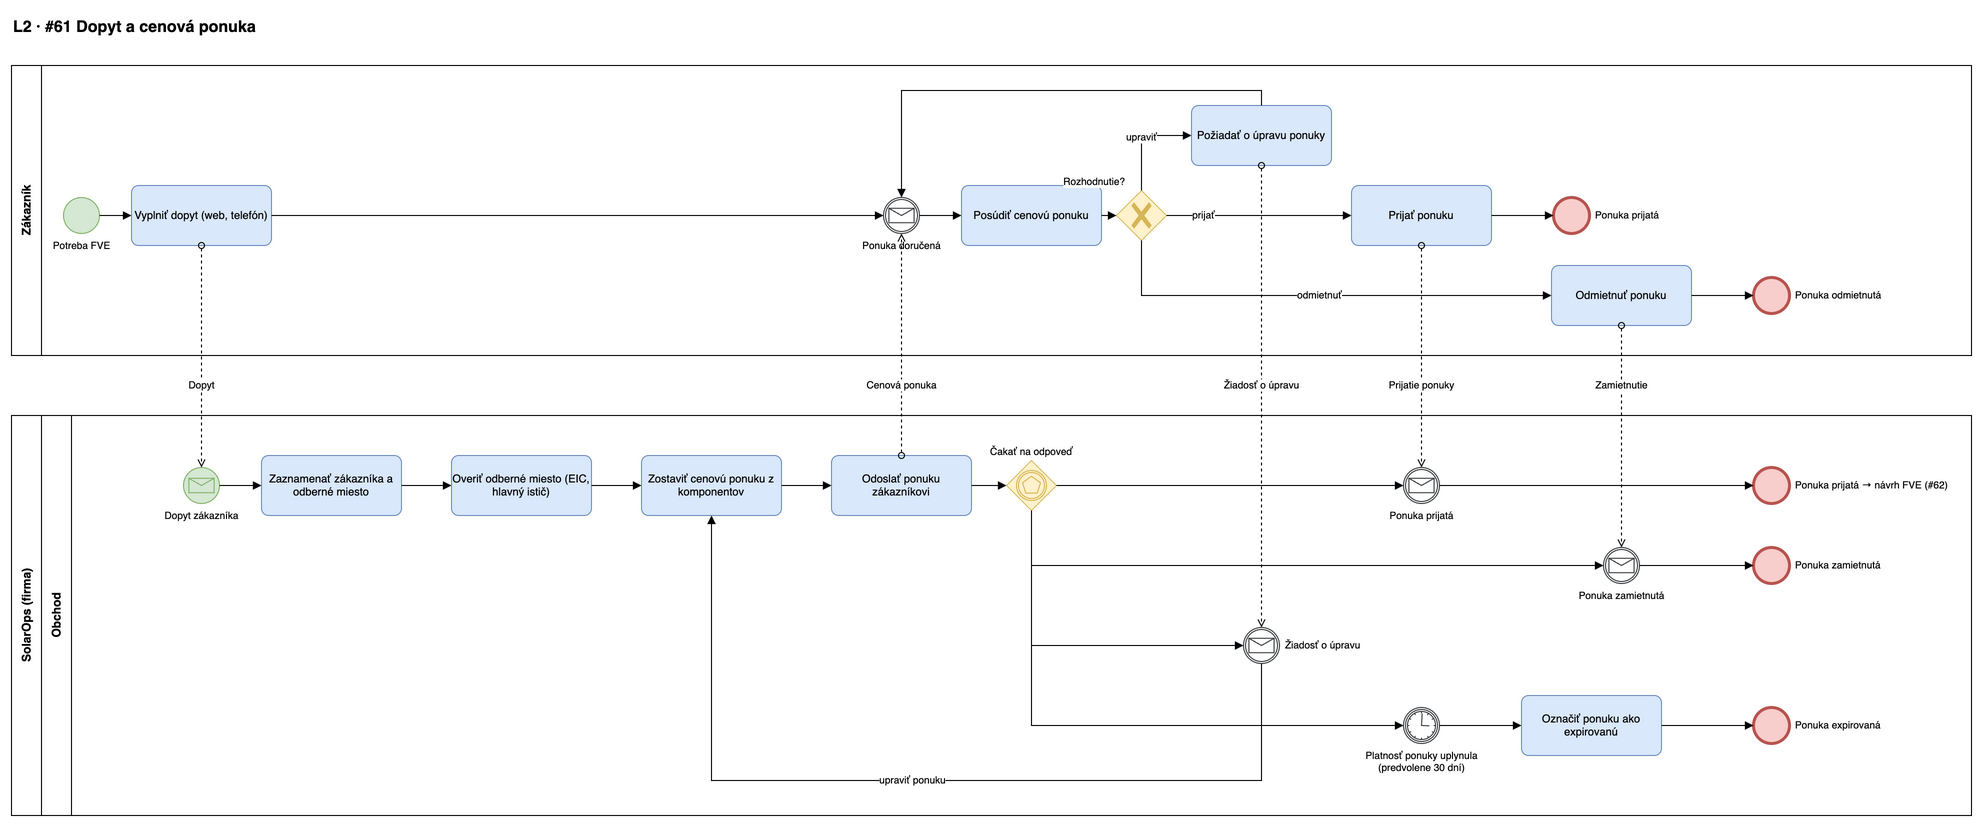

The diagram above was exported from draw.io. Its source (the exported page's mxGraphModel, read from the mxfile embedded in the PNG):
<mxGraphModel adaptiveColors="auto" grid="1" gridSize="10" guides="1" tooltips="1" connect="1" arrows="1" fold="1" page="0" math="0" shadow="0">
  <root>
    <mxCell id="0" />
    <mxCell id="1" parent="0" />
    <mxCell id="p1-title" value="L2 · #61 Dopyt a cenová ponuka" style="text;html=1;fontSize=16;fontStyle=1;align=left;" vertex="1" parent="1">
      <mxGeometry x="40" y="15" width="900" height="30" as="geometry" />
    </mxCell>
    <mxCell id="p1-Z" value="Zákazník" style="swimlane;horizontal=0;whiteSpace=wrap;html=1;startSize=30;fontStyle=1;fillColor=none;" vertex="1" parent="1">
      <mxGeometry x="40" y="70" width="1960" height="290" as="geometry" />
    </mxCell>
    <mxCell id="p1-pool" value="SolarOps (firma)" style="swimlane;horizontal=0;whiteSpace=wrap;html=1;startSize=30;fontStyle=1;fillColor=none;" vertex="1" parent="1">
      <mxGeometry x="40" y="420" width="1960" height="400" as="geometry" />
    </mxCell>
    <mxCell id="p1-lane0" value="Obchod" style="swimlane;horizontal=0;whiteSpace=wrap;html=1;startSize=30;fillColor=none;" vertex="1" parent="p1-pool">
      <mxGeometry x="30" y="0" width="1930" height="400" as="geometry" />
    </mxCell>
    <mxCell id="p1-zs" value="Potreba FVE" style="shape=mxgraph.bpmn.shape;html=1;labelBackgroundColor=#ffffff;perimeter=ellipsePerimeter;outlineConnect=0;fontSize=10;outline=standard;symbol=general;fillColor=#d5e8d4;strokeColor=#82b366;verticalLabelPosition=bottom;verticalAlign=top;labelPosition=center;align=center;" vertex="1" parent="p1-Z">
      <mxGeometry x="52" y="132" width="36" height="36" as="geometry" />
    </mxCell>
    <mxCell id="p1-z1" value="Vyplniť dopyt (web, telefón)" style="rounded=1;whiteSpace=wrap;html=1;arcSize=12;fillColor=#dae8fc;strokeColor=#6c8ebf;fontSize=11;" vertex="1" parent="p1-Z">
      <mxGeometry x="120" y="120" width="140" height="60" as="geometry" />
    </mxCell>
    <mxCell id="p1-zc" value="Ponuka doručená" style="shape=mxgraph.bpmn.shape;html=1;labelBackgroundColor=#ffffff;perimeter=ellipsePerimeter;outlineConnect=0;fontSize=10;outline=catching;symbol=message;fillColor=#ffffff;strokeColor=#36393d;verticalLabelPosition=bottom;verticalAlign=top;labelPosition=center;align=center;" vertex="1" parent="p1-Z">
      <mxGeometry x="872" y="132" width="36" height="36" as="geometry" />
    </mxCell>
    <mxCell id="p1-z2" value="Posúdiť cenovú ponuku" style="rounded=1;whiteSpace=wrap;html=1;arcSize=12;fillColor=#dae8fc;strokeColor=#6c8ebf;fontSize=11;" vertex="1" parent="p1-Z">
      <mxGeometry x="950" y="120" width="140" height="60" as="geometry" />
    </mxCell>
    <mxCell id="p1-zg" value="Rozhodnutie?" style="shape=mxgraph.bpmn.gateway2;html=1;labelBackgroundColor=#ffffff;perimeter=rhombusPerimeter;outlineConnect=0;fillColor=#fff2cc;strokeColor=#d6b656;fontSize=10;outline=none;symbol=none;gwType=exclusive;verticalLabelPosition=top;verticalAlign=bottom;labelPosition=left;align=right;spacingRight=-10;" vertex="1" parent="p1-Z">
      <mxGeometry x="1105" y="125" width="50" height="50" as="geometry" />
    </mxCell>
    <mxCell id="p1-z3" value="Prijať ponuku" style="rounded=1;whiteSpace=wrap;html=1;arcSize=12;fillColor=#dae8fc;strokeColor=#6c8ebf;fontSize=11;" vertex="1" parent="p1-Z">
      <mxGeometry x="1340" y="120" width="140" height="60" as="geometry" />
    </mxCell>
    <mxCell id="p1-zx1" value="Ponuka prijatá" style="shape=mxgraph.bpmn.shape;html=1;labelBackgroundColor=#ffffff;perimeter=ellipsePerimeter;outlineConnect=0;fontSize=10;outline=end;symbol=general;fillColor=#f8cecc;strokeColor=#b85450;verticalLabelPosition=middle;verticalAlign=middle;labelPosition=right;align=left;spacingLeft=4;" vertex="1" parent="p1-Z">
      <mxGeometry x="1542" y="132" width="36" height="36" as="geometry" />
    </mxCell>
    <mxCell id="p1-z4" value="Požiadať o úpravu ponuky" style="rounded=1;whiteSpace=wrap;html=1;arcSize=12;fillColor=#dae8fc;strokeColor=#6c8ebf;fontSize=11;" vertex="1" parent="p1-Z">
      <mxGeometry x="1180" y="40" width="140" height="60" as="geometry" />
    </mxCell>
    <mxCell id="p1-z5" value="Odmietnuť ponuku" style="rounded=1;whiteSpace=wrap;html=1;arcSize=12;fillColor=#dae8fc;strokeColor=#6c8ebf;fontSize=11;" vertex="1" parent="p1-Z">
      <mxGeometry x="1540" y="200" width="140" height="60" as="geometry" />
    </mxCell>
    <mxCell id="p1-zx2" value="Ponuka odmietnutá" style="shape=mxgraph.bpmn.shape;html=1;labelBackgroundColor=#ffffff;perimeter=ellipsePerimeter;outlineConnect=0;fontSize=10;outline=end;symbol=general;fillColor=#f8cecc;strokeColor=#b85450;verticalLabelPosition=middle;verticalAlign=middle;labelPosition=right;align=left;spacingLeft=4;" vertex="1" parent="p1-Z">
      <mxGeometry x="1742" y="212" width="36" height="36" as="geometry" />
    </mxCell>
    <mxCell id="p1-s" value="Dopyt zákazníka" style="shape=mxgraph.bpmn.shape;html=1;labelBackgroundColor=#ffffff;perimeter=ellipsePerimeter;outlineConnect=0;fontSize=10;outline=standard;symbol=message;fillColor=#d5e8d4;strokeColor=#82b366;verticalLabelPosition=bottom;verticalAlign=top;labelPosition=center;align=center;" vertex="1" parent="p1-lane0">
      <mxGeometry x="142" y="52" width="36" height="36" as="geometry" />
    </mxCell>
    <mxCell id="p1-t1" value="Zaznamenať zákazníka a odberné miesto" style="rounded=1;whiteSpace=wrap;html=1;arcSize=12;fillColor=#dae8fc;strokeColor=#6c8ebf;fontSize=11;" vertex="1" parent="p1-lane0">
      <mxGeometry x="220" y="40" width="140" height="60" as="geometry" />
    </mxCell>
    <mxCell id="p1-t1b" value="Overiť odberné miesto (EIC, hlavný istič)" style="rounded=1;whiteSpace=wrap;html=1;arcSize=12;fillColor=#dae8fc;strokeColor=#6c8ebf;fontSize=11;" vertex="1" parent="p1-lane0">
      <mxGeometry x="410" y="40" width="140" height="60" as="geometry" />
    </mxCell>
    <mxCell id="p1-t2" value="Zostaviť cenovú ponuku z komponentov" style="rounded=1;whiteSpace=wrap;html=1;arcSize=12;fillColor=#dae8fc;strokeColor=#6c8ebf;fontSize=11;" vertex="1" parent="p1-lane0">
      <mxGeometry x="600" y="40" width="140" height="60" as="geometry" />
    </mxCell>
    <mxCell id="p1-t3" value="Odoslať ponuku zákazníkovi" style="rounded=1;whiteSpace=wrap;html=1;arcSize=12;fillColor=#dae8fc;strokeColor=#6c8ebf;fontSize=11;" vertex="1" parent="p1-lane0">
      <mxGeometry x="790" y="40" width="140" height="60" as="geometry" />
    </mxCell>
    <mxCell id="p1-eg" value="Čakať na odpoveď" style="shape=mxgraph.bpmn.gateway2;html=1;labelBackgroundColor=#ffffff;perimeter=rhombusPerimeter;outlineConnect=0;fillColor=#fff2cc;strokeColor=#d6b656;fontSize=10;outline=catching;symbol=multiple;verticalLabelPosition=top;verticalAlign=bottom;labelPosition=center;align=center;" vertex="1" parent="p1-lane0">
      <mxGeometry x="965" y="45" width="50" height="50" as="geometry" />
    </mxCell>
    <mxCell id="p1-cok" value="Ponuka prijatá" style="shape=mxgraph.bpmn.shape;html=1;labelBackgroundColor=#ffffff;perimeter=ellipsePerimeter;outlineConnect=0;fontSize=10;outline=catching;symbol=message;fillColor=#ffffff;strokeColor=#36393d;verticalLabelPosition=bottom;verticalAlign=top;labelPosition=center;align=center;" vertex="1" parent="p1-lane0">
      <mxGeometry x="1362" y="52" width="36" height="36" as="geometry" />
    </mxCell>
    <mxCell id="p1-ok" value="Ponuka prijatá → návrh FVE (#62)" style="shape=mxgraph.bpmn.shape;html=1;labelBackgroundColor=#ffffff;perimeter=ellipsePerimeter;outlineConnect=0;fontSize=10;outline=end;symbol=general;fillColor=#f8cecc;strokeColor=#b85450;verticalLabelPosition=middle;verticalAlign=middle;labelPosition=right;align=left;spacingLeft=4;" vertex="1" parent="p1-lane0">
      <mxGeometry x="1712" y="52" width="36" height="36" as="geometry" />
    </mxCell>
    <mxCell id="p1-crej" value="Ponuka zamietnutá" style="shape=mxgraph.bpmn.shape;html=1;labelBackgroundColor=#ffffff;perimeter=ellipsePerimeter;outlineConnect=0;fontSize=10;outline=catching;symbol=message;fillColor=#ffffff;strokeColor=#36393d;verticalLabelPosition=bottom;verticalAlign=top;labelPosition=center;align=center;" vertex="1" parent="p1-lane0">
      <mxGeometry x="1562" y="132" width="36" height="36" as="geometry" />
    </mxCell>
    <mxCell id="p1-no" value="Ponuka zamietnutá" style="shape=mxgraph.bpmn.shape;html=1;labelBackgroundColor=#ffffff;perimeter=ellipsePerimeter;outlineConnect=0;fontSize=10;outline=end;symbol=general;fillColor=#f8cecc;strokeColor=#b85450;verticalLabelPosition=middle;verticalAlign=middle;labelPosition=right;align=left;spacingLeft=4;" vertex="1" parent="p1-lane0">
      <mxGeometry x="1712" y="132" width="36" height="36" as="geometry" />
    </mxCell>
    <mxCell id="p1-cmod" value="Žiadosť o úpravu" style="shape=mxgraph.bpmn.shape;html=1;labelBackgroundColor=#ffffff;perimeter=ellipsePerimeter;outlineConnect=0;fontSize=10;outline=catching;symbol=message;fillColor=#ffffff;strokeColor=#36393d;verticalLabelPosition=middle;verticalAlign=middle;labelPosition=right;align=left;spacingLeft=4;" vertex="1" parent="p1-lane0">
      <mxGeometry x="1202" y="212" width="36" height="36" as="geometry" />
    </mxCell>
    <mxCell id="p1-tm" value="Platnosť ponuky uplynula&lt;br&gt;(predvolene 30 dní)" style="shape=mxgraph.bpmn.shape;html=1;labelBackgroundColor=#ffffff;perimeter=ellipsePerimeter;outlineConnect=0;fontSize=10;outline=catching;symbol=timer;fillColor=#ffffff;strokeColor=#36393d;verticalLabelPosition=bottom;verticalAlign=top;labelPosition=center;align=center;" vertex="1" parent="p1-lane0">
      <mxGeometry x="1362" y="292" width="36" height="36" as="geometry" />
    </mxCell>
    <mxCell id="p1-texp" value="Označiť ponuku ako expirovanú" style="rounded=1;whiteSpace=wrap;html=1;arcSize=12;fillColor=#dae8fc;strokeColor=#6c8ebf;fontSize=11;" vertex="1" parent="p1-lane0">
      <mxGeometry x="1480" y="280" width="140" height="60" as="geometry" />
    </mxCell>
    <mxCell id="p1-exp" value="Ponuka expirovaná" style="shape=mxgraph.bpmn.shape;html=1;labelBackgroundColor=#ffffff;perimeter=ellipsePerimeter;outlineConnect=0;fontSize=10;outline=end;symbol=general;fillColor=#f8cecc;strokeColor=#b85450;verticalLabelPosition=middle;verticalAlign=middle;labelPosition=right;align=left;spacingLeft=4;" vertex="1" parent="p1-lane0">
      <mxGeometry x="1712" y="292" width="36" height="36" as="geometry" />
    </mxCell>
    <mxCell id="p1-f1" value="" style="edgeStyle=orthogonalEdgeStyle;rounded=0;html=1;endArrow=block;endFill=1;fontSize=10;labelBackgroundColor=#ffffff;exitX=1;exitY=0.5;entryX=0;entryY=0.5;" edge="1" parent="1" source="p1-zs" target="p1-z1">
      <mxGeometry relative="1" as="geometry" />
    </mxCell>
    <mxCell id="p1-f2" value="" style="edgeStyle=orthogonalEdgeStyle;rounded=0;html=1;endArrow=block;endFill=1;fontSize=10;labelBackgroundColor=#ffffff;exitX=1;exitY=0.5;entryX=0;entryY=0.5;" edge="1" parent="1" source="p1-z1" target="p1-zc">
      <mxGeometry relative="1" as="geometry" />
    </mxCell>
    <mxCell id="p1-f3" value="" style="edgeStyle=orthogonalEdgeStyle;rounded=0;html=1;endArrow=block;endFill=1;fontSize=10;labelBackgroundColor=#ffffff;exitX=1;exitY=0.5;entryX=0;entryY=0.5;" edge="1" parent="1" source="p1-zc" target="p1-z2">
      <mxGeometry relative="1" as="geometry" />
    </mxCell>
    <mxCell id="p1-f4" value="" style="edgeStyle=orthogonalEdgeStyle;rounded=0;html=1;endArrow=block;endFill=1;fontSize=10;labelBackgroundColor=#ffffff;exitX=1;exitY=0.5;entryX=0;entryY=0.5;" edge="1" parent="1" source="p1-z2" target="p1-zg">
      <mxGeometry relative="1" as="geometry" />
    </mxCell>
    <mxCell id="p1-f5" value="prijať" style="edgeStyle=orthogonalEdgeStyle;rounded=0;html=1;endArrow=block;endFill=1;fontSize=10;labelBackgroundColor=#ffffff;exitX=1;exitY=0.5;entryX=0;entryY=0.5;" edge="1" parent="1" source="p1-zg" target="p1-z3">
      <mxGeometry relative="1" as="geometry" x="-0.6" />
    </mxCell>
    <mxCell id="p1-f6" value="upraviť" style="edgeStyle=orthogonalEdgeStyle;rounded=0;html=1;endArrow=block;endFill=1;fontSize=10;labelBackgroundColor=#ffffff;exitX=0.5;exitY=0;entryX=0;entryY=0.5;" edge="1" parent="1" source="p1-zg" target="p1-z4">
      <mxGeometry relative="1" as="geometry" />
    </mxCell>
    <mxCell id="p1-f7" value="odmietnuť" style="edgeStyle=orthogonalEdgeStyle;rounded=0;html=1;endArrow=block;endFill=1;fontSize=10;labelBackgroundColor=#ffffff;exitX=0.5;exitY=1;entryX=0;entryY=0.5;" edge="1" parent="1" source="p1-zg" target="p1-z5">
      <mxGeometry relative="1" as="geometry" />
    </mxCell>
    <mxCell id="p1-f8" value="" style="edgeStyle=orthogonalEdgeStyle;rounded=0;html=1;endArrow=block;endFill=1;fontSize=10;labelBackgroundColor=#ffffff;exitX=1;exitY=0.5;entryX=0;entryY=0.5;" edge="1" parent="1" source="p1-z3" target="p1-zx1">
      <mxGeometry relative="1" as="geometry" />
    </mxCell>
    <mxCell id="p1-f9" value="" style="edgeStyle=orthogonalEdgeStyle;rounded=0;html=1;endArrow=block;endFill=1;fontSize=10;labelBackgroundColor=#ffffff;exitX=1;exitY=0.5;entryX=0;entryY=0.5;" edge="1" parent="1" source="p1-z5" target="p1-zx2">
      <mxGeometry relative="1" as="geometry" />
    </mxCell>
    <mxCell id="p1-f10" value="" style="edgeStyle=orthogonalEdgeStyle;rounded=0;html=1;endArrow=block;endFill=1;fontSize=10;labelBackgroundColor=#ffffff;exitX=0.5;exitY=0;entryX=0.5;entryY=0;" edge="1" parent="1" source="p1-z4" target="p1-zc">
      <mxGeometry relative="1" as="geometry">
        <Array as="points">
          <mxPoint x="1290" y="95" />
          <mxPoint x="930" y="95" />
        </Array>
      </mxGeometry>
    </mxCell>
    <mxCell id="p1-e1" value="" style="edgeStyle=orthogonalEdgeStyle;rounded=0;html=1;endArrow=block;endFill=1;fontSize=10;labelBackgroundColor=#ffffff;exitX=1;exitY=0.5;entryX=0;entryY=0.5;" edge="1" parent="1" source="p1-s" target="p1-t1">
      <mxGeometry relative="1" as="geometry" />
    </mxCell>
    <mxCell id="p1-e2" value="" style="edgeStyle=orthogonalEdgeStyle;rounded=0;html=1;endArrow=block;endFill=1;fontSize=10;labelBackgroundColor=#ffffff;exitX=1;exitY=0.5;entryX=0;entryY=0.5;" edge="1" parent="1" source="p1-t1" target="p1-t1b">
      <mxGeometry relative="1" as="geometry" />
    </mxCell>
    <mxCell id="p1-e3" value="" style="edgeStyle=orthogonalEdgeStyle;rounded=0;html=1;endArrow=block;endFill=1;fontSize=10;labelBackgroundColor=#ffffff;exitX=1;exitY=0.5;entryX=0;entryY=0.5;" edge="1" parent="1" source="p1-t1b" target="p1-t2">
      <mxGeometry relative="1" as="geometry" />
    </mxCell>
    <mxCell id="p1-e4" value="" style="edgeStyle=orthogonalEdgeStyle;rounded=0;html=1;endArrow=block;endFill=1;fontSize=10;labelBackgroundColor=#ffffff;exitX=1;exitY=0.5;entryX=0;entryY=0.5;" edge="1" parent="1" source="p1-t2" target="p1-t3">
      <mxGeometry relative="1" as="geometry" />
    </mxCell>
    <mxCell id="p1-e5" value="" style="edgeStyle=orthogonalEdgeStyle;rounded=0;html=1;endArrow=block;endFill=1;fontSize=10;labelBackgroundColor=#ffffff;exitX=1;exitY=0.5;entryX=0;entryY=0.5;" edge="1" parent="1" source="p1-t3" target="p1-eg">
      <mxGeometry relative="1" as="geometry" />
    </mxCell>
    <mxCell id="p1-e6" value="" style="edgeStyle=orthogonalEdgeStyle;rounded=0;html=1;endArrow=block;endFill=1;fontSize=10;labelBackgroundColor=#ffffff;exitX=1;exitY=0.5;entryX=0;entryY=0.5;" edge="1" parent="1" source="p1-eg" target="p1-cok">
      <mxGeometry relative="1" as="geometry" />
    </mxCell>
    <mxCell id="p1-e7" value="" style="edgeStyle=orthogonalEdgeStyle;rounded=0;html=1;endArrow=block;endFill=1;fontSize=10;labelBackgroundColor=#ffffff;exitX=0.5;exitY=1;entryX=0;entryY=0.5;" edge="1" parent="1" source="p1-eg" target="p1-crej">
      <mxGeometry relative="1" as="geometry" />
    </mxCell>
    <mxCell id="p1-e8" value="" style="edgeStyle=orthogonalEdgeStyle;rounded=0;html=1;endArrow=block;endFill=1;fontSize=10;labelBackgroundColor=#ffffff;exitX=0.5;exitY=1;entryX=0;entryY=0.5;" edge="1" parent="1" source="p1-eg" target="p1-cmod">
      <mxGeometry relative="1" as="geometry" />
    </mxCell>
    <mxCell id="p1-e9" value="" style="edgeStyle=orthogonalEdgeStyle;rounded=0;html=1;endArrow=block;endFill=1;fontSize=10;labelBackgroundColor=#ffffff;exitX=0.5;exitY=1;entryX=0;entryY=0.5;" edge="1" parent="1" source="p1-eg" target="p1-tm">
      <mxGeometry relative="1" as="geometry" />
    </mxCell>
    <mxCell id="p1-e10" value="" style="edgeStyle=orthogonalEdgeStyle;rounded=0;html=1;endArrow=block;endFill=1;fontSize=10;labelBackgroundColor=#ffffff;exitX=1;exitY=0.5;entryX=0;entryY=0.5;" edge="1" parent="1" source="p1-cok" target="p1-ok">
      <mxGeometry relative="1" as="geometry" />
    </mxCell>
    <mxCell id="p1-e11" value="" style="edgeStyle=orthogonalEdgeStyle;rounded=0;html=1;endArrow=block;endFill=1;fontSize=10;labelBackgroundColor=#ffffff;exitX=1;exitY=0.5;entryX=0;entryY=0.5;" edge="1" parent="1" source="p1-crej" target="p1-no">
      <mxGeometry relative="1" as="geometry" />
    </mxCell>
    <mxCell id="p1-e12" value="" style="edgeStyle=orthogonalEdgeStyle;rounded=0;html=1;endArrow=block;endFill=1;fontSize=10;labelBackgroundColor=#ffffff;exitX=1;exitY=0.5;entryX=0;entryY=0.5;" edge="1" parent="1" source="p1-tm" target="p1-texp">
      <mxGeometry relative="1" as="geometry" />
    </mxCell>
    <mxCell id="p1-e13" value="" style="edgeStyle=orthogonalEdgeStyle;rounded=0;html=1;endArrow=block;endFill=1;fontSize=10;labelBackgroundColor=#ffffff;exitX=1;exitY=0.5;entryX=0;entryY=0.5;" edge="1" parent="1" source="p1-texp" target="p1-exp">
      <mxGeometry relative="1" as="geometry" />
    </mxCell>
    <mxCell id="p1-e14" value="upraviť ponuku" style="edgeStyle=orthogonalEdgeStyle;rounded=0;html=1;endArrow=block;endFill=1;fontSize=10;labelBackgroundColor=#ffffff;exitX=0.5;exitY=1;entryX=0.5;entryY=1;" edge="1" parent="1" source="p1-cmod" target="p1-t2">
      <mxGeometry relative="1" as="geometry">
        <Array as="points">
          <mxPoint x="1290" y="785" />
          <mxPoint x="740" y="785" />
        </Array>
      </mxGeometry>
    </mxCell>
    <mxCell id="p1-zm1" value="Dopyt" style="edgeStyle=orthogonalEdgeStyle;rounded=0;html=1;dashed=1;endArrow=open;endFill=0;startArrow=oval;startFill=0;fontSize=10;labelBackgroundColor=#ffffff;exitX=0.5;exitY=1;entryX=0.5;entryY=0;" edge="1" parent="1" source="p1-z1" target="p1-s">
      <mxGeometry relative="1" as="geometry" x="0.261" />
    </mxCell>
    <mxCell id="p1-zm2" value="Cenová ponuka" style="edgeStyle=orthogonalEdgeStyle;rounded=0;html=1;dashed=1;endArrow=open;endFill=0;startArrow=oval;startFill=0;fontSize=10;labelBackgroundColor=#ffffff;exitX=0.5;exitY=0;entryX=0.5;entryY=1;" edge="1" parent="1" source="p1-t3" target="p1-zc">
      <mxGeometry relative="1" as="geometry" x="-0.369" />
    </mxCell>
    <mxCell id="p1-zm3" value="Žiadosť o úpravu" style="edgeStyle=orthogonalEdgeStyle;rounded=0;html=1;dashed=1;endArrow=open;endFill=0;startArrow=oval;startFill=0;fontSize=10;labelBackgroundColor=#ffffff;exitX=0.5;exitY=1;entryX=0.5;entryY=0;" edge="1" parent="1" source="p1-z4" target="p1-cmod">
      <mxGeometry relative="1" as="geometry" x="-0.048" />
    </mxCell>
    <mxCell id="p1-zm4" value="Prijatie ponuky" style="edgeStyle=orthogonalEdgeStyle;rounded=0;html=1;dashed=1;endArrow=open;endFill=0;startArrow=oval;startFill=0;fontSize=10;labelBackgroundColor=#ffffff;exitX=0.5;exitY=1;entryX=0.5;entryY=0;" edge="1" parent="1" source="p1-z3" target="p1-cok">
      <mxGeometry relative="1" as="geometry" x="0.261" />
    </mxCell>
    <mxCell id="p1-zm5" value="Zamietnutie" style="edgeStyle=orthogonalEdgeStyle;rounded=0;html=1;dashed=1;endArrow=open;endFill=0;startArrow=oval;startFill=0;fontSize=10;labelBackgroundColor=#ffffff;exitX=0.5;exitY=1;entryX=0.5;entryY=0;" edge="1" parent="1" source="p1-z5" target="p1-crej">
      <mxGeometry relative="1" as="geometry" x="-0.459" />
    </mxCell>
  </root>
</mxGraphModel>